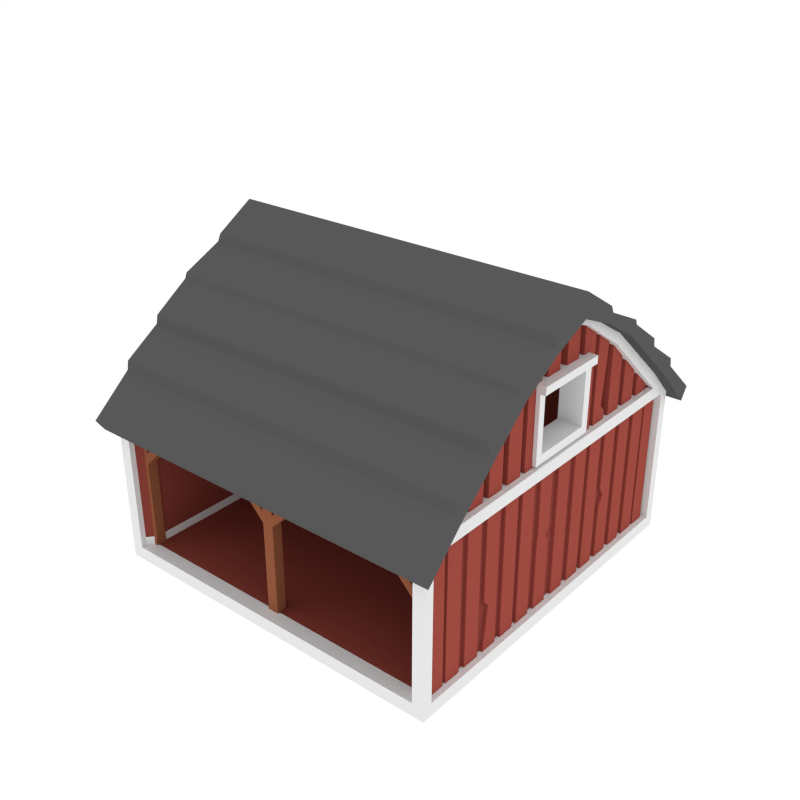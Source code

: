 # Source: OpenBarn.blend  (saved by Blender 2.79.0; exported with 4.5.12 LTS)
import bpy
from mathutils import Matrix  # noqa: F401  (used for matrix-valued properties, if any)

bpy.ops.wm.read_factory_settings(use_empty=True)
scene = bpy.context.scene
scene.name = 'Scene'

# ---- collections
col_collection_1 = bpy.data.collections.new('Collection 1'); scene.collection.children.link(col_collection_1)

# ---- materials (node trees are filled in below, after node groups)
mat_darkred = bpy.data.materials.new('DarkRed')
mat_darkred.alpha_threshold = 0.0
mat_darkred.diffuse_color = (0.2529, 0.05315, 0.04008, 1.0)
mat_darkred.roughness = 0.5
mat_white = bpy.data.materials.new('White')
mat_white.alpha_threshold = 0.0
mat_white.roughness = 0.5
mat_lightred = bpy.data.materials.new('LightRed')
mat_lightred.alpha_threshold = 0.0
mat_lightred.diffuse_color = (0.3424, 0.07005, 0.05246, 1.0)
mat_lightred.roughness = 0.5
mat_brown = bpy.data.materials.new('Brown')
mat_brown.alpha_threshold = 0.0
mat_brown.diffuse_color = (0.281, 0.09589, 0.04671, 1.0)
mat_brown.roughness = 0.5
mat_roofblack = bpy.data.materials.new('RoofBlack')
mat_roofblack.alpha_threshold = 0.0
mat_roofblack.diffuse_color = (0.0985, 0.0985, 0.0985, 1.0)
mat_roofblack.roughness = 0.5

# ---- material node trees

# ---- world
world_world = bpy.data.worlds.new('World'); scene.world = world_world
world_world.color = (1.0, 1.0, 1.0)
world_world.use_sun_shadow = False
world_world.sun_shadow_jitter_overblur = 0.0
world_world.cycles.sampling_method = 'NONE'
world_world.cycles.sample_map_resolution = 256

# ---- meshes
me_cube_045 = bpy.data.meshes.new('Cube.045')
me_cube_045.from_pydata([(2.73, -2.798, 2.455), (2.73, -0.465, 4.288), (2.73, -1.409, 3.632), (2.603, -2.645, 2.322), (2.73, -2.498, 2.455), (2.498, -2.371, 2.509), (2.73, -2.645, 0.2038), (2.73, -2.798, 0.0009532), (2.73, -2.645, 2.322), (2.73, -2.371, 2.509), (2.73, -0.3607, 4.153), (2.73, -1.177, 3.605), (2.498, -0.3607, 4.153), (2.498, -1.177, 3.605), (2.603, -2.645, 0.2038), (2.549, -2.798, 2.322), (2.549, -2.798, 0.2038), (2.549, -2.712, 2.319), (2.549, -2.712, 0.2038), (2.438, -2.586, 0.2038), (2.438, -2.586, 2.319), (2.438, -1.299, 3.347), (2.438, -2.326, 2.725), (2.438, -0.4747, 2.659), (2.498, -0.4747, 2.659), (2.438, -0.4747, 3.559), (2.498, -0.4747, 3.559), (2.73, 2.798, 2.455), (2.73, 0.465, 4.288), (2.73, 1.409, 3.632), (2.603, 2.645, 2.322), (2.73, 2.498, 2.455), (2.498, 2.371, 2.509), (2.73, 2.645, 0.2038), (2.73, 2.798, 0.0009532), (2.73, 2.645, 2.322), (2.73, 2.371, 2.509), (2.73, 0.3607, 4.153), (2.73, 1.177, 3.605), (2.498, 0.3607, 4.153), (2.498, 1.177, 3.605), (2.603, 2.645, 0.2038), (2.549, 2.798, 2.322), (2.549, 2.798, 0.2038), (2.549, 2.712, 2.322), (2.549, 2.712, 0.2038), (2.603, -1.138e-07, 1.823), (2.603, -1.138e-07, 0.2038), (2.438, -1.066e-07, 0.2038), (2.438, -1.066e-07, 1.823), (2.438, 2.586, 0.2038), (2.438, 2.586, 1.932), (2.438, 1.299, 3.347), (2.438, 2.326, 2.725), (2.438, 0.4747, 2.659), (2.498, 0.4747, 2.659), (2.438, 0.4747, 3.559), (2.498, 0.4747, 3.559), (2.73, -1.193e-07, 2.455), (2.73, -1.193e-07, 4.448), (2.498, -1.092e-07, 2.509), (2.73, -1.193e-07, 0.2038), (2.73, -1.193e-07, 0.0009532), (2.73, -1.193e-07, 2.509), (2.73, -1.193e-07, 4.259), (2.498, -1.092e-07, 4.259), (2.73, -1.193e-07, 2.322), (2.498, -1.092e-07, 3.99), (2.498, -1.092e-07, 3.605), (2.603, -1.138e-07, 2.322), (2.438, -1.066e-07, 3.876), (2.438, -1.066e-07, 3.559), (2.498, -1.092e-07, 3.559), (2.438, -1.066e-07, 2.659), (2.498, -1.092e-07, 2.659), (-2.73, -2.798, 2.455), (-2.73, -0.465, 4.288), (-2.73, -1.409, 3.632), (-2.603, -2.645, 2.322), (-2.73, -2.498, 2.455), (-2.498, -2.371, 2.509), (-2.73, -2.645, 0.2038), (-2.73, -2.798, 0.0009532), (-2.73, -2.645, 2.322), (-2.73, -2.371, 2.509), (-2.73, -0.3607, 4.153), (-2.73, -1.177, 3.605), (-2.498, -0.3607, 4.153), (-2.498, -1.177, 3.605), (-2.603, -2.645, 0.2038), (-2.549, -2.798, 2.322), (-2.549, -2.798, 0.2038), (-2.549, -2.712, 2.319), (-2.549, -2.712, 0.2038), (-2.438, -2.586, 0.2038), (-2.438, -2.586, 2.319), (-2.438, -1.299, 3.347), (-2.438, -2.326, 2.725), (-2.109e-08, -0.4825, 4.296), (-6.246e-08, -1.429, 3.632), (-1.223e-07, -2.798, 2.455), (-1.223e-07, -2.798, 0.0009532), (-1.223e-07, -2.798, 2.322), (-1.186e-07, -2.712, 2.319), (-1.13e-07, -2.586, 2.319), (-1.13e-07, -2.586, 0.2038), (-1.017e-07, -2.326, 2.725), (-5.678e-08, -1.299, 3.347), (-2.438, -0.4747, 2.659), (-2.498, -0.4747, 2.659), (-2.438, -0.4747, 3.559), (-2.498, -0.4747, 3.559), (-2.73, 2.798, 2.455), (-2.73, 0.465, 4.288), (-2.73, 1.409, 3.632), (-2.603, 2.645, 2.322), (-2.73, 2.498, 2.455), (-2.498, 2.371, 2.509), (-2.73, 2.645, 0.2038), (-2.73, 2.798, 0.0009532), (-2.73, 2.645, 2.322), (-2.73, 2.371, 2.509), (-2.73, 0.3607, 4.153), (-2.73, 1.177, 3.605), (-2.498, 0.3607, 4.153), (-2.498, 1.177, 3.605), (-2.603, 2.645, 0.2038), (-2.549, 2.798, 2.322), (-2.549, 2.798, 0.2038), (-2.549, 2.712, 2.322), (-2.549, 2.712, 0.2038), (-2.603, 1.138e-07, 1.823), (-2.603, 1.138e-07, 0.2038), (-2.438, 1.066e-07, 0.2038), (-2.438, 1.066e-07, 1.823), (-2.438, 2.586, 0.2038), (-2.438, 2.586, 1.932), (-2.438, 1.299, 3.347), (-2.438, 2.326, 2.725), (2.109e-08, 0.4825, 4.296), (6.246e-08, 1.429, 3.632), (1.223e-07, 2.798, 2.455), (1.223e-07, 2.798, 0.0009532), (1.223e-07, 2.798, 2.322), (1.223e-07, 2.798, 0.2038), (1.186e-07, 2.712, 2.322), (1.186e-07, 2.712, 0.2038), (1.13e-07, 2.586, 1.932), (0.0, 0.0, 0.2038), (1.13e-07, 2.586, 0.2038), (1.017e-07, 2.326, 2.725), (5.678e-08, 1.299, 3.347), (-2.438, 0.4747, 2.659), (-2.498, 0.4747, 2.659), (-2.438, 0.4747, 3.559), (-2.498, 0.4747, 3.559), (-2.73, 1.193e-07, 2.455), (-2.73, 1.193e-07, 4.448), (-2.498, 1.092e-07, 2.509), (-2.73, 1.193e-07, 0.2038), (-2.73, 1.193e-07, 0.0009532), (-2.73, 1.193e-07, 2.509), (-2.73, 1.193e-07, 4.259), (-2.498, 1.092e-07, 4.259), (-2.73, 1.193e-07, 2.322), (-2.498, 1.092e-07, 3.99), (-2.498, 1.092e-07, 3.605), (-2.603, 1.138e-07, 2.322), (-2.438, 1.066e-07, 3.876), (0.0, 0.0, 4.448), (0.0, 0.0, 0.0009532), (0.0, 0.0, 3.876), (-2.438, 1.066e-07, 3.559), (-2.498, 1.092e-07, 3.559), (-2.438, 1.066e-07, 2.659), (-2.498, 1.092e-07, 2.659), (-2.549, -2.798, 0.0009532), (2.549, -2.798, 0.0009532), (0.001095, -2.798, 0.2038), (2.73, -2.645, 0.3382), (2.603, -2.645, 0.3382), (2.73, -2.798, 0.3382), (2.549, -2.798, 0.3382), (2.549, -2.712, 0.3382), (2.603, -1.138e-07, 0.3382), (2.438, -1.066e-07, 0.3382), (2.438, -2.586, 0.3382), (2.73, 2.645, 0.3382), (2.603, 2.645, 0.3382), (2.73, 2.798, 0.3382), (2.549, 2.798, 0.3382), (2.549, 2.712, 0.3382), (2.438, 2.586, 0.3382), (1.13e-07, 2.586, 0.3382), (-2.73, -2.645, 0.3382), (-2.603, -2.645, 0.3382), (-2.73, -2.798, 0.3382), (-2.549, -2.798, 0.3382), (-2.549, -2.712, 0.3382), (-2.603, 1.138e-07, 0.3382), (-2.438, 1.066e-07, 0.3382), (-2.438, -2.586, 0.3382), (-2.73, 2.645, 0.3382), (-2.603, 2.645, 0.3382), (-2.73, 2.798, 0.3382), (-2.549, 2.798, 0.3382), (-2.549, 2.712, 0.3382), (-2.438, 2.586, 0.3382), (-0.08419, -2.463, 0.1338), (-0.08419, -2.463, 1.581), (-0.08419, -2.62, 0.1338), (-0.08419, -2.62, 1.581), (-0.08419, -2.62, 1.756), (-0.08419, -2.463, 1.756), (-0.08419, -2.62, 2.37), (-0.08419, -2.463, 2.37), (-0.8241, -2.62, 2.347), (-0.8241, -2.463, 2.347), (-0.6771, -2.463, 2.347), (-0.6771, -2.62, 2.347), (-2.41, -2.463, 0.1338), (-2.41, -2.463, 1.581), (-2.41, -2.62, 0.1338), (-2.41, -2.62, 1.581), (-2.499, -2.463, 0.1338), (-2.499, -2.463, 1.581), (-2.499, -2.62, 0.1338), (-2.499, -2.62, 1.581), (-2.499, -2.62, 1.756), (-2.41, -2.62, 1.756), (-2.41, -2.463, 1.756), (-2.499, -2.463, 1.756), (-2.499, -2.62, 2.37), (-2.41, -2.62, 2.37), (-2.41, -2.463, 2.37), (-2.499, -2.463, 2.37), (-1.671, -2.62, 2.347), (-1.671, -2.463, 2.347), (-1.818, -2.463, 2.347), (-1.818, -2.62, 2.347), (0.08419, -2.463, 0.1338), (0.08419, -2.463, 1.581), (0.08419, -2.62, 0.1338), (0.08419, -2.62, 1.581), (-1.076e-07, -2.463, 0.1338), (-1.076e-07, -2.463, 1.581), (-1.145e-07, -2.62, 0.1338), (-1.145e-07, -2.62, 1.581), (-1.145e-07, -2.62, 1.756), (0.08419, -2.62, 1.756), (0.08419, -2.463, 1.756), (-1.076e-07, -2.463, 1.756), (-1.145e-07, -2.62, 2.37), (0.08419, -2.62, 2.37), (0.08419, -2.463, 2.37), (-1.076e-07, -2.463, 2.37), (0.8241, -2.62, 2.347), (0.8241, -2.463, 2.347), (0.6771, -2.463, 2.347), (0.6771, -2.62, 2.347), (2.41, -2.463, 0.1338), (2.41, -2.463, 1.581), (2.41, -2.62, 0.1338), (2.41, -2.62, 1.581), (2.499, -2.463, 0.1338), (2.499, -2.463, 1.581), (2.499, -2.62, 0.1338), (2.499, -2.62, 1.581), (2.499, -2.62, 1.756), (2.41, -2.62, 1.756), (2.41, -2.463, 1.756), (2.499, -2.463, 1.756), (2.499, -2.62, 2.37), (2.41, -2.62, 2.37), (2.41, -2.463, 2.37), (2.499, -2.463, 2.37), (1.671, -2.62, 2.347), (1.671, -2.463, 2.347), (1.818, -2.463, 2.347), (1.818, -2.62, 2.347), (-2.521, -0.07818, 0.1721), (-2.521, -0.07818, 2.574), (-2.521, -0.3501, 0.1721), (-2.521, -0.3501, 2.574), (-2.648, -0.07818, 0.1721), (-2.648, -0.07818, 2.574), (-2.648, -0.3501, 0.1721), (-2.648, -0.3501, 2.574), (-2.521, -0.4795, 0.1724), (-2.521, -0.4795, 4.219), (-2.521, -0.7514, 0.1724), (-2.521, -0.7514, 4.032), (-2.648, -0.4795, 0.1724), (-2.648, -0.4795, 4.219), (-2.648, -0.7514, 0.1724), (-2.648, -0.7514, 4.032), (-2.521, -0.8461, 0.1724), (-2.521, -1.118, 0.1724), (-2.648, -0.8461, 0.1724), (-2.648, -1.118, 0.1724), (-2.521, -1.23, 0.1724), (-2.521, -1.502, 0.1724), (-2.648, -1.23, 0.1724), (-2.648, -1.502, 0.1724), (-2.521, -1.614, 0.1724), (-2.521, -1.614, 3.31), (-2.521, -1.886, 0.1724), (-2.521, -1.886, 3.01), (-2.648, -1.614, 0.1724), (-2.648, -1.614, 3.31), (-2.648, -1.886, 0.1724), (-2.648, -1.886, 3.01), (-2.521, -1.998, 0.1724), (-2.521, -1.998, 3.01), (-2.521, -2.27, 0.1724), (-2.521, -2.27, 2.745), (-2.648, -1.998, 0.1724), (-2.648, -1.998, 3.01), (-2.648, -2.27, 0.1724), (-2.648, -2.27, 2.745), (-2.521, -0.8461, 4.009), (-2.521, -1.118, 3.805), (-2.648, -1.118, 3.805), (-2.648, -0.8461, 4.009), (-2.521, -1.23, 3.714), (-2.521, -1.502, 3.44), (-2.648, -1.502, 3.44), (-2.648, -1.23, 3.714), (-2.648, -2.588, 2.645), (-2.648, -2.588, 0.1724), (-2.648, -2.328, 2.645), (-2.648, -2.328, 0.1724), (-2.521, -2.588, 2.645), (-2.521, -2.588, 0.1724), (-2.521, -2.328, 2.645), (-2.521, -2.328, 0.1724), (-2.521, -0.07818, 3.62), (-2.521, -0.07818, 4.374), (-2.521, -0.3501, 3.62), (-2.521, -0.3501, 4.281), (-2.648, -0.07818, 3.62), (-2.648, -0.07818, 4.374), (-2.648, -0.3501, 3.62), (-2.648, -0.3501, 4.281), (-2.706, -0.5907, 2.543), (-2.706, -0.5907, 3.675), (-2.701, -0.4681, 3.546), (-2.701, -0.4681, 2.672), (-2.329, -0.5907, 2.543), (-2.329, -0.5907, 3.675), (-2.334, -0.4681, 3.546), (-2.334, -0.4681, 2.672), (-2.706, -0.5907, 3.556), (-2.784, -0.5907, 3.675), (-2.329, -0.5907, 3.556), (-2.784, -0.4747, 3.559), (-2.784, -0.5907, 3.556), (-2.521, 0.07818, 0.1721), (-2.521, 0.07818, 2.574), (-2.521, 0.3501, 0.1721), (-2.521, 0.3501, 2.574), (-2.648, 0.07818, 0.1721), (-2.648, 0.07818, 2.574), (-2.648, 0.3501, 0.1721), (-2.648, 0.3501, 2.574), (-2.521, 0.4795, 0.1721), (-2.521, 0.4795, 4.219), (-2.521, 0.7514, 0.1721), (-2.521, 0.7514, 4.032), (-2.648, 0.4795, 0.1721), (-2.648, 0.4795, 4.219), (-2.648, 0.7514, 0.1721), (-2.648, 0.7514, 4.032), (-2.521, 0.8461, 0.1721), (-2.521, 1.118, 0.1721), (-2.648, 0.8461, 0.1721), (-2.648, 1.118, 0.1721), (-2.521, 1.23, 0.1724), (-2.521, 1.502, 0.1724), (-2.648, 1.23, 0.1724), (-2.648, 1.502, 0.1724), (-2.521, 1.614, 0.1724), (-2.521, 1.614, 3.31), (-2.521, 1.886, 0.1724), (-2.521, 1.886, 3.01), (-2.648, 1.614, 0.1724), (-2.648, 1.614, 3.31), (-2.648, 1.886, 0.1724), (-2.648, 1.886, 3.01), (-2.521, 1.998, 0.1724), (-2.521, 1.998, 3.01), (-2.521, 2.27, 0.1724), (-2.521, 2.27, 2.745), (-2.648, 1.998, 0.1724), (-2.648, 1.998, 3.01), (-2.648, 2.27, 0.1724), (-2.648, 2.27, 2.745), (-2.521, 0.8461, 4.009), (-2.521, 1.118, 3.805), (-2.648, 1.118, 3.805), (-2.648, 0.8461, 4.009), (-2.521, 1.23, 3.714), (-2.521, 1.502, 3.44), (-2.648, 1.502, 3.44), (-2.648, 1.23, 3.714), (-2.648, 2.588, 2.645), (-2.648, 2.588, 0.1724), (-2.648, 2.328, 2.645), (-2.648, 2.328, 0.1724), (-2.521, 2.588, 2.645), (-2.521, 2.588, 0.1724), (-2.521, 2.328, 2.645), (-2.521, 2.328, 0.1724), (-2.521, 0.07818, 3.62), (-2.521, 0.07818, 4.374), (-2.521, 0.3501, 3.62), (-2.521, 0.3501, 4.281), (-2.648, 0.07818, 3.62), (-2.648, 0.07818, 4.374), (-2.648, 0.3501, 3.62), (-2.648, 0.3501, 4.281), (-2.706, 0.5907, 2.543), (-2.706, 0.5907, 3.675), (-2.701, 0.4681, 3.546), (-2.701, 0.4681, 2.672), (-2.329, 0.5907, 2.543), (-2.329, 0.5907, 3.675), (-2.334, 0.4681, 3.546), (-2.334, 0.4681, 2.672), (-2.706, 1.092e-07, 3.675), (-2.701, 1.075e-07, 3.546), (-2.329, 9.268e-08, 3.675), (-2.334, 9.144e-08, 3.546), (-2.706, 9.628e-08, 2.543), (-2.701, 9.752e-08, 2.672), (-2.329, 7.98e-08, 2.543), (-2.334, 8.15e-08, 2.672), (-2.706, 0.5907, 3.556), (-2.784, 0.5907, 3.675), (-2.329, 0.5907, 3.556), (-2.784, 0.4747, 3.559), (-2.784, 1.126e-07, 3.675), (-2.784, 1.113e-07, 3.559), (-2.784, 0.5907, 3.556), (2.521, -0.07818, 0.1724), (2.521, -0.07818, 2.574), (2.521, -0.3501, 0.1724), (2.521, -0.3501, 2.574), (2.648, -0.07818, 0.1724), (2.648, -0.07818, 2.574), (2.648, -0.3501, 0.1724), (2.648, -0.3501, 2.574), (2.521, -0.4795, 0.1724), (2.521, -0.4795, 4.219), (2.521, -0.7514, 0.1724), (2.521, -0.7514, 4.032), (2.648, -0.4795, 0.1724), (2.648, -0.4795, 4.219), (2.648, -0.7514, 0.1724), (2.648, -0.7514, 4.032), (2.521, -0.8461, 0.1724), (2.521, -1.118, 0.1724), (2.648, -0.8461, 0.1724), (2.648, -1.118, 0.1724), (2.521, -1.23, 0.1724), (2.521, -1.502, 0.1724), (2.648, -1.23, 0.1724), (2.648, -1.502, 0.1724), (2.521, -1.614, 0.1724), (2.521, -1.614, 3.31), (2.521, -1.886, 0.1724), (2.521, -1.886, 3.01), (2.648, -1.614, 0.1724), (2.648, -1.614, 3.31), (2.648, -1.886, 0.1724), (2.648, -1.886, 3.01), (2.521, -1.998, 0.1724), (2.521, -1.998, 3.01), (2.521, -2.27, 0.1724), (2.521, -2.27, 2.745), (2.648, -1.998, 0.1724), (2.648, -1.998, 3.01), (2.648, -2.27, 0.1724), (2.648, -2.27, 2.745), (2.521, -0.8461, 4.009), (2.521, -1.118, 3.805), (2.648, -1.118, 3.805), (2.648, -0.8461, 4.009), (2.521, -1.23, 3.714), (2.521, -1.502, 3.44), (2.648, -1.502, 3.44), (2.648, -1.23, 3.714), (2.648, -2.588, 2.645), (2.648, -2.588, 0.1724), (2.648, -2.328, 2.645), (2.648, -2.328, 0.1724), (2.521, -2.588, 2.645), (2.521, -2.588, 0.1724), (2.521, -2.328, 2.645), (2.521, -2.328, 0.1724), (2.521, -0.07818, 3.62), (2.521, -0.07818, 4.374), (2.521, -0.3501, 3.62), (2.521, -0.3501, 4.281), (2.648, -0.07818, 3.62), (2.648, -0.07818, 4.374), (2.648, -0.3501, 3.62), (2.648, -0.3501, 4.281), (2.706, -0.5907, 2.543), (2.706, -0.5907, 3.675), (2.701, -0.4681, 3.546), (2.701, -0.4681, 2.672), (2.329, -0.5907, 2.543), (2.329, -0.5907, 3.675), (2.334, -0.4681, 3.546), (2.334, -0.4681, 2.672), (2.706, -0.5907, 3.556), (2.784, -0.5907, 3.675), (2.329, -0.5907, 3.556), (2.784, -0.4747, 3.559), (2.784, -0.5907, 3.556), (2.521, 0.07818, 0.1724), (2.521, 0.07818, 2.574), (2.521, 0.3501, 0.1724), (2.521, 0.3501, 2.574), (2.648, 0.07818, 0.1724), (2.648, 0.07818, 2.574), (2.648, 0.3501, 0.1724), (2.648, 0.3501, 2.574), (2.521, 0.4795, 0.1724), (2.521, 0.4795, 4.219), (2.521, 0.7514, 0.1724), (2.521, 0.7514, 4.032), (2.648, 0.4795, 0.1724), (2.648, 0.4795, 4.219), (2.648, 0.7514, 0.1724), (2.648, 0.7514, 4.032), (2.521, 0.8461, 0.1724), (2.521, 1.118, 0.1724), (2.648, 0.8461, 0.1724), (2.648, 1.118, 0.1724), (2.521, 1.23, 0.1724), (2.521, 1.502, 0.1724), (2.648, 1.23, 0.1724), (2.648, 1.502, 0.1724), (2.521, 1.614, 0.1724), (2.521, 1.614, 3.31), (2.521, 1.886, 0.1724), (2.521, 1.886, 3.01), (2.648, 1.614, 0.1724), (2.648, 1.614, 3.31), (2.648, 1.886, 0.1724), (2.648, 1.886, 3.01), (2.521, 1.998, 0.1724), (2.521, 1.998, 3.01), (2.521, 2.27, 0.1724), (2.521, 2.27, 2.745), (2.648, 1.998, 0.1724), (2.648, 1.998, 3.01), (2.648, 2.27, 0.1724), (2.648, 2.27, 2.745), (2.521, 0.8461, 4.009), (2.521, 1.118, 3.805), (2.648, 1.118, 3.805), (2.648, 0.8461, 4.009), (2.521, 1.23, 3.714), (2.521, 1.502, 3.44), (2.648, 1.502, 3.44), (2.648, 1.23, 3.714), (2.648, 2.588, 2.645), (2.648, 2.588, 0.1724), (2.648, 2.328, 2.645), (2.648, 2.328, 0.1724), (2.521, 2.588, 2.645), (2.521, 2.588, 0.1724), (2.521, 2.328, 2.645), (2.521, 2.328, 0.1724), (2.521, 0.07818, 3.62), (2.521, 0.07818, 4.374), (2.521, 0.3501, 3.62), (2.521, 0.3501, 4.281), (2.648, 0.07818, 3.62), (2.648, 0.07818, 4.374), (2.648, 0.3501, 3.62), (2.648, 0.3501, 4.281), (2.706, 0.5907, 2.543), (2.706, 0.5907, 3.675), (2.701, 0.4681, 3.546), (2.701, 0.4681, 2.672), (2.329, 0.5907, 2.543), (2.329, 0.5907, 3.675), (2.334, 0.4681, 3.546), (2.334, 0.4681, 2.672), (2.706, -1.274e-07, 3.675), (2.701, -1.287e-07, 3.546), (2.329, -1.109e-07, 3.675), (2.334, -1.126e-07, 3.546), (2.706, -1.403e-07, 2.543), (2.701, -1.386e-07, 2.672), (2.329, -1.238e-07, 2.543), (2.334, -1.226e-07, 2.672), (2.706, 0.5907, 3.556), (2.784, 0.5907, 3.675), (2.329, 0.5907, 3.556), (2.784, 0.4747, 3.559), (2.784, -1.308e-07, 3.675), (2.784, -1.322e-07, 3.559), (2.784, 0.5907, 3.556), (-2.839, 1.184, 3.779), (-2.839, 1.314, 3.888), (2.904, 1.184, 3.779), (2.904, 1.314, 3.888), (2.904, 3.091, 2.327), (2.904, 2.961, 2.138), (-2.839, 2.961, 2.138), (-2.839, 3.091, 2.327), (2.904, 0.6571, 4.265), (-2.839, 0.5921, 4.132), (2.904, 0.5921, 4.132), (-2.839, 0.6571, 4.265), (-2.839, 1.89, 3.38), (-2.839, 2.467, 2.873), (2.904, 2.467, 2.873), (2.904, 1.89, 3.38), (2.904, 2.337, 2.764), (2.904, 1.761, 3.271), (-2.839, 1.761, 3.271), (-2.839, 2.337, 2.764), (2.904, 0.5472, 4.15), (-2.839, 0.6072, 4.369), (2.904, 0.6072, 4.369), (-2.839, 0.5472, 4.15), (2.904, 1.283, 3.968), (-2.839, 1.132, 3.8), (2.904, 1.132, 3.8), (-2.839, 1.283, 3.968), (2.904, 1.865, 3.507), (2.904, 1.704, 3.321), (-2.839, 1.865, 3.507), (-2.839, 1.704, 3.321), (-2.839, 2.443, 3.007), (2.904, 2.443, 3.007), (2.904, 2.274, 2.82), (-2.839, 2.274, 2.82), (-2.839, -1.184, 3.779), (-2.839, -1.314, 3.888), (2.904, -1.184, 3.779), (2.904, -1.314, 3.888), (2.904, -1.28e-07, 4.388), (2.904, -1.239e-07, 4.744), (-2.839, 1.231e-07, 4.388), (-2.839, 1.271e-07, 4.744), (2.904, -3.091, 2.327), (2.904, -2.961, 2.138), (-2.839, -2.961, 2.138), (-2.839, -3.091, 2.327), (2.904, -0.6571, 4.265), (-2.839, -0.5921, 4.132), (2.904, -0.5921, 4.132), (-2.839, -0.6571, 4.265), (-2.839, -1.89, 3.38), (-2.839, -2.467, 2.873), (2.904, -2.467, 2.873), (2.904, -1.89, 3.38), (2.904, -2.337, 2.764), (2.904, -1.761, 3.271), (-2.839, -1.761, 3.271), (-2.839, -2.337, 2.764), (2.904, -0.5472, 4.15), (-2.839, -0.6072, 4.369), (2.904, -0.6072, 4.369), (-2.839, -0.5472, 4.15), (2.904, -1.283, 3.968), (-2.839, -1.132, 3.8), (2.904, -1.132, 3.8), (-2.839, -1.283, 3.968), (2.904, -1.865, 3.507), (2.904, -1.704, 3.321), (-2.839, -1.865, 3.507), (-2.839, -1.704, 3.321), (-2.839, -2.443, 3.007), (2.904, -2.443, 3.007), (2.904, -2.274, 2.82), (-2.839, -2.274, 2.82), (-2.433, 2.766, 0.1808), (-2.433, 2.766, 2.342), (-2.161, 2.766, 0.1808), (-2.161, 2.766, 2.342), (-2.433, 2.639, 0.1808), (-2.433, 2.639, 2.342), (-2.161, 2.639, 0.1808), (-2.161, 2.639, 2.342), (-2.049, 2.766, 0.1808), (-2.049, 2.766, 2.342), (-1.777, 2.766, 0.1808), (-1.777, 2.766, 2.342), (-2.049, 2.639, 0.1808), (-2.049, 2.639, 2.342), (-1.777, 2.639, 0.1808), (-1.777, 2.639, 2.342), (-1.665, 2.766, 0.1808), (-1.665, 2.766, 2.342), (-1.393, 2.766, 0.1808), (-1.393, 2.766, 2.342), (-1.665, 2.639, 0.1808), (-1.665, 2.639, 2.342), (-1.393, 2.639, 0.1808), (-1.393, 2.639, 2.342), (-1.281, 2.766, 0.1808), (-1.009, 2.766, 0.1808), (-1.281, 2.639, 0.1808), (-1.009, 2.639, 0.1808), (-0.8969, 2.766, 0.1808), (-0.8969, 2.766, 2.342), (-0.625, 2.766, 0.1808), (-0.625, 2.766, 2.342), (-0.8969, 2.639, 0.1808), (-0.8969, 2.639, 2.342), (-0.625, 2.639, 0.1808), (-0.625, 2.639, 2.342), (-0.5129, 2.766, 0.1808), (-0.5129, 2.766, 2.342), (-0.241, 2.766, 0.1808), (-0.241, 2.766, 2.342), (-0.5129, 2.639, 0.1808), (-0.5129, 2.639, 2.342), (-0.241, 2.639, 0.1808), (-0.241, 2.639, 2.342), (-0.129, 2.766, 0.1808), (-0.129, 2.766, 2.342), (0.1429, 2.766, 0.1808), (0.1429, 2.766, 2.342), (-0.129, 2.639, 0.1808), (-0.129, 2.639, 2.342), (0.1429, 2.639, 0.1808), (0.1429, 2.639, 2.342), (0.2549, 2.766, 0.1808), (0.2549, 2.766, 2.342), (0.5269, 2.766, 0.1808), (0.5269, 2.766, 2.342), (0.2549, 2.639, 0.1808), (0.2549, 2.639, 2.342), (0.5269, 2.639, 0.1808), (0.5269, 2.639, 2.342), (0.6389, 2.766, 0.1808), (0.6389, 2.766, 2.342), (0.9108, 2.766, 0.1808), (0.9108, 2.766, 2.342), (0.6389, 2.639, 0.1808), (0.6389, 2.639, 2.342), (0.9108, 2.639, 0.1808), (0.9108, 2.639, 2.342), (1.023, 2.766, 0.1808), (1.295, 2.766, 0.1808), (1.023, 2.639, 0.1808), (1.295, 2.639, 0.1808), (1.407, 2.766, 0.1808), (1.679, 2.766, 0.1808), (1.407, 2.639, 0.1808), (1.679, 2.639, 0.1808), (1.791, 2.766, 0.1808), (1.791, 2.766, 2.342), (2.063, 2.766, 0.1808), (2.063, 2.766, 2.342), (1.791, 2.639, 0.1808), (1.791, 2.639, 2.342), (2.063, 2.639, 0.1808), (2.063, 2.639, 2.342), (2.175, 2.766, 0.1808), (2.175, 2.766, 2.342), (2.447, 2.766, 0.1808), (2.447, 2.766, 2.342), (2.175, 2.639, 0.1808), (2.175, 2.639, 2.342), (2.447, 2.639, 0.1808), (2.447, 2.639, 2.342), (-1.281, 2.766, 2.342), (-1.009, 2.766, 2.342), (-1.009, 2.639, 2.342), (-1.281, 2.639, 2.342), (1.023, 2.766, 2.342), (1.295, 2.766, 2.342), (1.295, 2.639, 2.342), (1.023, 2.639, 2.342), (1.407, 2.766, 2.342), (1.679, 2.766, 2.342), (1.679, 2.639, 2.342), (1.407, 2.639, 2.342), (2.521, -1.413, 0.8992), (2.648, -1.413, 0.8992), (2.648, -1.23, 0.9601), (2.521, -1.23, 0.9601), (2.521, -1.23, 1.051), (2.521, -1.502, 0.9834), (2.648, -1.502, 0.9834), (2.648, -1.23, 1.051), (2.521, -0.07818, 1.211), (2.521, -0.3501, 1.211), (2.648, -0.3501, 1.211), (2.648, -0.07818, 1.211), (2.521, -0.1564, 1.277), (2.521, -0.3501, 1.277), (2.648, -0.3501, 1.277), (2.648, -0.1564, 1.277), (2.521, -0.07818, 1.405), (2.521, -0.3322, 1.405), (2.648, -0.3322, 1.405), (2.648, -0.07818, 1.405), (2.521, 1.502, 0.9983), (2.648, 1.502, 0.9983), (2.648, 1.23, 1.067), (2.521, 1.23, 1.067), (2.521, 1.23, 1.36), (2.521, 1.502, 1.268), (2.648, 1.502, 1.268), (2.648, 1.23, 1.36), (2.521, 1.502, 1.133), (2.648, 1.502, 1.133), (2.648, 1.315, 1.214), (2.521, 1.315, 1.214), (2.521, 1.118, 2.639), (2.648, 1.118, 2.639), (2.648, 0.8461, 2.778), (2.521, 0.8461, 2.778), (2.521, 0.8461, 2.884), (2.521, 1.029, 2.74), (2.648, 1.029, 2.74), (2.648, 0.8461, 2.884), (1.295, 2.766, 1.027), (1.295, 2.639, 1.027), (1.023, 2.639, 1.027), (1.023, 2.766, 1.027), (1.123, 2.766, 1.431), (1.295, 2.766, 1.431), (1.295, 2.639, 1.431), (1.123, 2.639, 1.431), (-0.8969, 2.766, 1.161), (-0.625, 2.766, 1.161), (-0.625, 2.639, 1.161), (-0.8969, 2.639, 1.161), (-0.8969, 2.766, 1.356), (-0.625, 2.766, 1.356), (-0.625, 2.639, 1.356), (-0.8969, 2.639, 1.356), (-0.625, 2.766, 1.259), (-0.625, 2.639, 1.259), (-0.8236, 2.639, 1.259), (-0.8236, 2.766, 1.259), (-2.433, 2.766, 0.7816), (-2.248, 2.766, 0.9288), (-2.248, 2.639, 0.9288), (-2.433, 2.639, 0.7816), (-2.433, 2.766, 1.147), (-2.161, 2.766, 1.147), (-2.161, 2.639, 1.147), (-2.433, 2.639, 1.147), (-2.521, 1.118, 2.647), (-2.648, 1.118, 2.647), (-2.648, 0.8461, 2.786), (-2.521, 0.8461, 2.786), (-2.521, 0.8461, 2.901), (-2.521, 1.047, 2.817), (-2.648, 1.047, 2.817), (-2.648, 0.8461, 2.901), (-2.521, 1.614, 1.23), (-2.521, 1.886, 1.129), (-2.648, 1.886, 1.129), (-2.648, 1.614, 1.23), (-2.521, 1.614, 1.43), (-2.521, 1.766, 1.31), (-2.648, 1.766, 1.31), (-2.648, 1.614, 1.43), (-2.521, 1.614, 1.53), (-2.521, 1.886, 1.4), (-2.648, 1.886, 1.4), (-2.648, 1.614, 1.53), (-2.521, -1.502, 1.259), (-2.648, -1.502, 1.259), (-2.648, -1.23, 1.35), (-2.521, -1.23, 1.35), (-2.521, -1.416, 1.125), (-2.648, -1.416, 1.125), (-2.648, -1.23, 1.205), (-2.521, -1.23, 1.205), (-2.521, -1.998, 1.919), (-2.521, -2.27, 1.756), (-2.648, -2.27, 1.756), (-2.648, -1.998, 1.919), (-2.521, -1.998, 2.023), (-2.521, -2.204, 1.878), (-2.648, -2.204, 1.878), (-2.648, -1.998, 2.023), (-2.521, -1.998, 2.171), (-2.521, -2.27, 1.985), (-2.648, -2.27, 1.985), (-2.648, -1.998, 2.171), (-2.521, 0.07818, 0.6439), (-2.521, 0.3501, 0.6439), (-2.648, 0.3501, 0.6439), (-2.648, 0.07818, 0.6439), (-2.521, 0.1485, 0.7547), (-2.521, 0.3501, 0.7547), (-2.648, 0.3501, 0.7547), (-2.648, 0.1485, 0.7547), (-2.521, 0.07818, 1.757), (-2.521, 0.3501, 1.757), (-2.648, 0.3501, 1.757), (-2.648, 0.07818, 1.757)], [], [(99, 2, 1, 98), (98, 1, 59, 169), (9, 5, 13, 11), (100, 0, 2, 99), (8, 66, 58, 4), (3, 46, 69), (9, 0, 4), (2, 11, 10, 1), (170, 62, 7, 177, 101), (181, 182, 16, 7), (62, 61, 6, 7), (63, 60, 5, 9), (11, 13, 12, 10), (5, 24, 26, 13), (181, 179, 8, 0), (58, 63, 9, 4), (13, 68, 67, 12), (8, 3, 69, 66), (0, 8, 4), (67, 65, 12), (1, 10, 64, 59), (0, 9, 11, 2), (61, 47, 14, 6), (179, 180, 3, 8), (100, 102, 15, 0), (102, 103, 17, 15), (182, 183, 18, 16), (184, 46, 3, 180), (104, 106, 22, 20), (185, 186, 20, 49), (20, 22, 21, 49), (148, 105, 19, 48), (49, 21, 70, 71, 25, 23, 73), (7, 16, 177), (21, 107, 171, 70), (21, 22, 106, 107), (23, 24, 74, 73), (26, 72, 68, 13), (24, 5, 60, 74), (24, 23, 25, 26), (25, 71, 72, 26), (10, 12, 65, 64), (140, 139, 28, 29), (139, 169, 59, 28), (36, 38, 40, 32), (141, 140, 29, 27), (35, 31, 58, 66), (30, 69, 46), (36, 31, 27), (29, 28, 37, 38), (170, 142, 34, 62), (189, 34, 43, 190), (62, 34, 33, 61), (63, 36, 32, 60), (38, 37, 39, 40), (32, 40, 57, 55), (189, 27, 35, 187), (58, 31, 36, 63), (40, 39, 67, 68), (35, 66, 69, 30), (27, 31, 35), (67, 39, 65), (28, 59, 64, 37), (27, 29, 38, 36), (61, 33, 41, 47), (187, 35, 30, 188), (141, 27, 42, 143), (143, 42, 44, 145), (190, 43, 45, 191), (184, 188, 30, 46), (147, 51, 53, 150), (185, 49, 51, 192), (192, 51, 147, 193), (51, 49, 52, 53), (148, 48, 50, 149), (49, 73, 54, 56, 71, 70, 52), (34, 142, 144, 43), (43, 144, 146, 45), (44, 191, 45, 145), (45, 146, 145), (52, 70, 171, 151), (52, 151, 150, 53), (54, 73, 74, 55), (57, 40, 68, 72), (55, 74, 60, 32), (55, 57, 56, 54), (56, 57, 72, 71), (37, 64, 65, 39), (99, 98, 76, 77), (98, 169, 157, 76), (84, 86, 88, 80), (100, 99, 77, 75), (83, 79, 156, 164), (78, 167, 131), (84, 79, 75), (77, 76, 85, 86), (170, 101, 176, 82, 160), (196, 82, 91, 197), (160, 82, 81, 159), (161, 84, 80, 158), (86, 85, 87, 88), (80, 88, 111, 109), (196, 75, 83, 194), (156, 79, 84, 161), (88, 87, 165, 166), (83, 164, 167, 78), (75, 79, 83), (165, 87, 163), (76, 157, 162, 85), (75, 77, 86, 84), (159, 81, 89, 132), (194, 83, 78, 195), (100, 75, 90, 102), (102, 90, 92, 103), (197, 91, 93, 198), (199, 195, 78, 131), (104, 95, 97, 106), (200, 134, 95, 201), (95, 134, 96, 97), (148, 133, 94, 105), (134, 174, 108, 110, 172, 168, 96), (82, 176, 91), (96, 168, 171, 107), (96, 107, 106, 97), (108, 174, 175, 109), (111, 88, 166, 173), (109, 175, 158, 80), (109, 111, 110, 108), (110, 111, 173, 172), (85, 162, 163, 87), (140, 114, 113, 139), (139, 113, 157, 169), (121, 117, 125, 123), (141, 112, 114, 140), (120, 164, 156, 116), (115, 131, 167), (121, 112, 116), (114, 123, 122, 113), (170, 160, 119, 142), (204, 205, 128, 119), (160, 159, 118, 119), (161, 158, 117, 121), (123, 125, 124, 122), (117, 153, 155, 125), (204, 202, 120, 112), (156, 161, 121, 116), (125, 166, 165, 124), (120, 115, 167, 164), (112, 120, 116), (165, 163, 124), (113, 122, 162, 157), (112, 121, 123, 114), (159, 132, 126, 118), (202, 203, 115, 120), (141, 143, 127, 112), (143, 145, 129, 127), (205, 206, 130, 128), (199, 131, 115, 203), (147, 150, 138, 136), (200, 207, 136, 134), (207, 193, 147, 136), (136, 138, 137, 134), (148, 149, 135, 133), (134, 137, 168, 172, 154, 152, 174), (119, 128, 144, 142), (128, 130, 146, 144), (129, 145, 130, 206), (130, 145, 146), (137, 151, 171, 168), (137, 138, 150, 151), (152, 153, 175, 174), (155, 173, 166, 125), (153, 117, 158, 175), (153, 152, 154, 155), (154, 172, 173, 155), (122, 124, 163, 162), (101, 178, 91, 176), (19, 105, 178, 16), (178, 101, 177, 16), (178, 105, 94, 91), (91, 94, 93), (198, 201, 95, 92), (104, 103, 92, 95), (104, 20, 17, 103), (16, 18, 19), (183, 17, 20, 186), (18, 183, 186, 19), (93, 94, 201, 198), (135, 149, 193, 207), (133, 135, 207, 200), (132, 199, 203, 126), (127, 129, 206, 205), (118, 126, 203, 202), (119, 118, 202, 204), (112, 127, 205, 204), (133, 200, 201, 94), (132, 89, 195, 199), (90, 197, 198, 92), (81, 194, 195, 89), (82, 196, 194, 81), (75, 196, 197, 90), (50, 192, 193, 149), (48, 185, 192, 50), (47, 41, 188, 184), (42, 190, 191, 44), (33, 187, 188, 41), (34, 189, 187, 33), (27, 189, 190, 42), (48, 19, 186, 185), (47, 184, 180, 14), (15, 17, 183, 182), (6, 14, 180, 179), (7, 6, 179, 181), (0, 15, 182, 181), (246, 247, 211, 210), (210, 211, 209, 208), (244, 246, 210, 208), (245, 209, 213, 251), (208, 209, 245, 244), (213, 212, 214, 215), (211, 247, 248, 212), (213, 209, 217, 218), (252, 255, 215, 214), (251, 213, 215, 255), (212, 248, 252, 214), (217, 216, 219, 218), (212, 213, 218, 219), (211, 212, 219, 216), (209, 211, 216, 217), (226, 222, 223, 227), (222, 220, 221, 223), (224, 220, 222, 226), (225, 231, 230, 221), (220, 224, 225, 221), (230, 234, 233, 229), (223, 229, 228, 227), (230, 238, 237, 221), (232, 233, 234, 235), (231, 235, 234, 230), (229, 233, 232, 228), (237, 238, 239, 236), (229, 239, 238, 230), (223, 236, 239, 229), (221, 237, 236, 223), (246, 242, 243, 247), (242, 240, 241, 243), (244, 240, 242, 246), (245, 251, 250, 241), (240, 244, 245, 241), (250, 254, 253, 249), (243, 249, 248, 247), (250, 258, 257, 241), (252, 253, 254, 255), (251, 255, 254, 250), (249, 253, 252, 248), (257, 258, 259, 256), (249, 259, 258, 250), (243, 256, 259, 249), (241, 257, 256, 243), (266, 267, 263, 262), (262, 263, 261, 260), (264, 266, 262, 260), (265, 261, 270, 271), (260, 261, 265, 264), (270, 269, 273, 274), (263, 267, 268, 269), (270, 261, 277, 278), (272, 275, 274, 273), (271, 270, 274, 275), (269, 268, 272, 273), (277, 276, 279, 278), (269, 270, 278, 279), (263, 269, 279, 276), (261, 263, 276, 277), (280, 281, 283, 282), (282, 283, 287, 286), (286, 287, 285, 284), (284, 285, 281, 280), (282, 286, 284, 280), (287, 283, 281, 285), (288, 289, 291, 290), (290, 291, 295, 294), (294, 295, 293, 292), (292, 293, 289, 288), (290, 294, 292, 288), (295, 291, 289, 293), (297, 299, 298, 296), (328, 332, 334, 330), (333, 329, 331, 335), (301, 303, 302, 300), (331, 330, 334, 335), (304, 305, 307, 306), (306, 307, 311, 310), (310, 311, 309, 308), (308, 309, 305, 304), (306, 310, 308, 304), (311, 307, 305, 309), (892, 313, 315, 893), (893, 315, 319, 894), (894, 319, 317, 895), (895, 317, 313, 892), (314, 318, 316, 312), (319, 315, 313, 317), (298, 323, 320, 296), (299, 322, 323, 298), (297, 321, 322, 299), (296, 320, 321, 297), (878, 327, 324, 879), (877, 326, 327, 878), (876, 325, 326, 877), (879, 324, 325, 876), (327, 326, 325, 324), (323, 322, 321, 320), (329, 328, 330, 331), (333, 332, 328, 329), (335, 334, 332, 333), (336, 337, 339, 338), (338, 339, 343, 342), (342, 343, 341, 340), (340, 341, 337, 336), (338, 342, 340, 336), (343, 339, 337, 341), (433, 435, 348, 344), (352, 354, 349, 345), (345, 429, 441, 353), (433, 344, 347, 434), (436, 434, 347, 351), (356, 353, 355), (354, 350, 349), (435, 436, 351, 348), (349, 350, 432, 431), (350, 346, 430, 432), (345, 349, 431, 429), (346, 352, 356, 355), (348, 351, 350, 354), (351, 347, 346, 350), (344, 352, 346, 347), (344, 348, 354, 352), (353, 441, 442, 355), (430, 346, 355, 442), (352, 345, 353, 356), (904, 905, 360, 358), (905, 906, 364, 360), (906, 907, 362, 364), (907, 904, 358, 362), (359, 357, 361, 363), (364, 362, 358, 360), (365, 367, 368, 366), (367, 371, 372, 368), (371, 369, 370, 372), (369, 365, 366, 370), (367, 365, 369, 371), (372, 370, 366, 368), (374, 373, 375, 376), (405, 407, 411, 409), (410, 412, 408, 406), (378, 377, 379, 380), (408, 412, 411, 407), (872, 873, 384, 382), (873, 874, 388, 384), (874, 875, 386, 388), (875, 872, 382, 386), (383, 381, 385, 387), (388, 386, 382, 384), (389, 391, 392, 390), (391, 395, 396, 392), (395, 393, 394, 396), (393, 389, 390, 394), (391, 389, 393, 395), (396, 394, 390, 392), (863, 860, 397, 400), (862, 863, 400, 399), (861, 862, 399, 398), (860, 861, 398, 397), (379, 377, 401, 404), (380, 379, 404, 403), (378, 380, 403, 402), (377, 378, 402, 401), (404, 401, 402, 403), (400, 397, 398, 399), (406, 408, 407, 405), (410, 406, 405, 409), (412, 410, 409, 411), (413, 415, 416, 414), (415, 419, 420, 416), (419, 417, 418, 420), (417, 413, 414, 418), (415, 413, 417, 419), (420, 418, 414, 416), (433, 421, 425, 435), (437, 422, 426, 439), (422, 438, 441, 429), (433, 434, 424, 421), (436, 428, 424, 434), (443, 440, 438), (439, 426, 427), (435, 425, 428, 436), (426, 431, 432, 427), (427, 432, 430, 423), (422, 429, 431, 426), (423, 440, 443, 437), (425, 439, 427, 428), (428, 427, 423, 424), (421, 424, 423, 437), (421, 437, 439, 425), (438, 440, 442, 441), (430, 442, 440, 423), (437, 443, 438, 422), (804, 805, 447, 445), (805, 806, 451, 447), (806, 807, 449, 451), (807, 804, 445, 449), (446, 444, 448, 450), (451, 449, 445, 447), (452, 454, 455, 453), (454, 458, 459, 455), (458, 456, 457, 459), (456, 452, 453, 457), (454, 452, 456, 458), (459, 457, 453, 455), (461, 460, 462, 463), (492, 494, 498, 496), (497, 499, 495, 493), (465, 464, 466, 467), (495, 499, 498, 494), (468, 470, 471, 469), (470, 474, 475, 471), (474, 472, 473, 475), (472, 468, 469, 473), (470, 468, 472, 474), (475, 473, 469, 471), (476, 478, 479, 477), (478, 482, 483, 479), (482, 480, 481, 483), (480, 476, 477, 481), (478, 476, 480, 482), (483, 481, 477, 479), (462, 460, 484, 487), (463, 462, 487, 486), (461, 463, 486, 485), (460, 461, 485, 484), (795, 792, 488, 491), (794, 795, 491, 490), (793, 794, 490, 489), (792, 793, 489, 488), (491, 488, 489, 490), (487, 484, 485, 486), (493, 495, 494, 492), (497, 493, 492, 496), (499, 497, 496, 498), (500, 502, 503, 501), (502, 506, 507, 503), (506, 504, 505, 507), (504, 500, 501, 505), (502, 500, 504, 506), (507, 505, 501, 503), (597, 508, 512, 599), (516, 509, 513, 518), (509, 517, 605, 593), (597, 598, 511, 508), (600, 515, 511, 598), (520, 519, 517), (518, 513, 514), (599, 512, 515, 600), (513, 595, 596, 514), (514, 596, 594, 510), (509, 593, 595, 513), (510, 519, 520, 516), (512, 518, 514, 515), (515, 514, 510, 511), (508, 511, 510, 516), (508, 516, 518, 512), (517, 519, 606, 605), (594, 606, 519, 510), (516, 520, 517, 509), (521, 522, 524, 523), (523, 524, 528, 527), (527, 528, 526, 525), (525, 526, 522, 521), (523, 527, 525, 521), (528, 524, 522, 526), (529, 530, 532, 531), (531, 532, 536, 535), (535, 536, 534, 533), (533, 534, 530, 529), (531, 535, 533, 529), (536, 532, 530, 534), (538, 540, 539, 537), (569, 573, 575, 571), (574, 570, 572, 576), (542, 544, 543, 541), (572, 571, 575, 576), (545, 546, 548, 547), (547, 548, 552, 551), (551, 552, 550, 549), (549, 550, 546, 545), (547, 551, 549, 545), (552, 548, 546, 550), (553, 554, 556, 555), (555, 556, 560, 559), (559, 560, 558, 557), (557, 558, 554, 553), (555, 559, 557, 553), (560, 556, 554, 558), (827, 564, 561, 824), (826, 563, 564, 827), (825, 562, 563, 826), (824, 561, 562, 825), (815, 568, 565, 812), (814, 567, 568, 815), (813, 566, 567, 814), (812, 565, 566, 813), (568, 567, 566, 565), (564, 563, 562, 561), (570, 569, 571, 572), (574, 573, 569, 570), (576, 575, 573, 574), (577, 578, 580, 579), (579, 580, 584, 583), (583, 584, 582, 581), (581, 582, 578, 577), (579, 583, 581, 577), (584, 580, 578, 582), (597, 599, 589, 585), (601, 603, 590, 586), (586, 593, 605, 602), (597, 585, 588, 598), (600, 598, 588, 592), (607, 602, 604), (603, 591, 590), (599, 600, 592, 589), (590, 591, 596, 595), (591, 587, 594, 596), (586, 590, 595, 593), (587, 601, 607, 604), (589, 592, 591, 603), (592, 588, 587, 591), (585, 601, 587, 588), (585, 589, 603, 601), (602, 605, 606, 604), (594, 587, 604, 606), (601, 586, 602, 607), (634, 610, 611, 632), (622, 612, 615, 621), (634, 633, 608, 610), (630, 629, 651, 649), (631, 650, 651, 629), (613, 614, 615, 612), (624, 613, 612, 622), (621, 615, 614, 627), (627, 614, 613, 624), (633, 617, 619, 635), (632, 635, 619, 616), (628, 631, 617, 618), (628, 618, 616, 630), (639, 626, 625, 637), (643, 627, 624, 642), (638, 620, 626, 639), (640, 621, 627, 643), (637, 625, 623, 636), (642, 624, 622, 641), (636, 623, 620, 638), (641, 622, 621, 640), (648, 628, 630, 649), (648, 650, 631, 628), (617, 631, 629, 619), (616, 619, 629, 630), (611, 609, 635, 632), (608, 633, 635, 609), (618, 617, 633, 634), (618, 634, 632, 616), (611, 636, 638, 609), (610, 637, 636, 611), (609, 638, 639, 608), (608, 639, 637, 610), (623, 641, 640, 620), (625, 642, 641, 623), (620, 640, 643, 626), (626, 643, 642, 625), (674, 672, 647, 646), (662, 661, 655, 652), (674, 646, 644, 673), (670, 649, 651, 669), (671, 669, 651, 650), (653, 652, 655, 654), (664, 662, 652, 653), (661, 667, 654, 655), (667, 664, 653, 654), (673, 675, 659, 657), (672, 656, 659, 675), (668, 658, 657, 671), (668, 670, 656, 658), (679, 677, 665, 666), (683, 682, 664, 667), (678, 679, 666, 660), (680, 683, 667, 661), (677, 676, 663, 665), (682, 681, 662, 664), (676, 678, 660, 663), (681, 680, 661, 662), (648, 649, 670, 668), (648, 668, 671, 650), (657, 659, 669, 671), (656, 670, 669, 659), (647, 672, 675, 645), (644, 645, 675, 673), (658, 674, 673, 657), (658, 656, 672, 674), (647, 645, 678, 676), (646, 647, 676, 677), (645, 644, 679, 678), (644, 646, 677, 679), (663, 660, 680, 681), (665, 663, 681, 682), (660, 666, 683, 680), (666, 665, 682, 683), (852, 685, 687, 853), (853, 687, 691, 854), (854, 691, 689, 855), (855, 689, 685, 852), (686, 690, 688, 684), (691, 687, 685, 689), (692, 693, 695, 694), (694, 695, 699, 698), (698, 699, 697, 696), (696, 697, 693, 692), (694, 698, 696, 692), (699, 695, 693, 697), (700, 701, 703, 702), (702, 703, 707, 706), (706, 707, 705, 704), (704, 705, 701, 700), (702, 706, 704, 700), (707, 703, 701, 705), (709, 711, 710, 708), (840, 713, 715, 841), (841, 715, 719, 842), (842, 719, 717, 843), (843, 717, 713, 840), (714, 718, 716, 712), (719, 715, 713, 717), (720, 721, 723, 722), (722, 723, 727, 726), (726, 727, 725, 724), (724, 725, 721, 720), (722, 726, 724, 720), (727, 723, 721, 725), (728, 729, 731, 730), (730, 731, 735, 734), (734, 735, 733, 732), (732, 733, 729, 728), (730, 734, 732, 728), (735, 731, 729, 733), (736, 737, 739, 738), (738, 739, 743, 742), (742, 743, 741, 740), (740, 741, 737, 736), (738, 742, 740, 736), (743, 739, 737, 741), (744, 745, 747, 746), (746, 747, 751, 750), (750, 751, 749, 748), (748, 749, 745, 744), (746, 750, 748, 744), (751, 747, 745, 749), (753, 755, 754, 752), (757, 759, 758, 756), (760, 761, 763, 762), (762, 763, 767, 766), (766, 767, 765, 764), (764, 765, 761, 760), (762, 766, 764, 760), (767, 763, 761, 765), (768, 769, 771, 770), (770, 771, 775, 774), (774, 775, 773, 772), (772, 773, 769, 768), (770, 774, 772, 768), (775, 771, 769, 773), (710, 779, 776, 708), (711, 778, 779, 710), (709, 777, 778, 711), (708, 776, 777, 709), (835, 783, 780, 832), (834, 782, 783, 835), (833, 781, 782, 834), (832, 780, 781, 833), (758, 787, 784, 756), (759, 786, 787, 758), (757, 785, 786, 759), (756, 784, 785, 757), (779, 778, 777, 776), (787, 786, 785, 784), (783, 782, 781, 780), (464, 465, 788, 791), (465, 467, 789, 788), (467, 466, 790, 789), (466, 464, 791, 790), (791, 788, 793, 792), (788, 789, 794, 793), (789, 790, 795, 794), (790, 791, 792, 795), (448, 444, 796, 799), (450, 448, 799, 798), (446, 450, 798, 797), (444, 446, 797, 796), (799, 796, 800, 803), (798, 799, 803, 802), (797, 798, 802, 801), (796, 797, 801, 800), (803, 800, 804, 807), (802, 803, 807, 806), (801, 802, 806, 805), (800, 801, 805, 804), (541, 811, 808, 542), (542, 808, 809, 544), (544, 809, 810, 543), (543, 810, 811, 541), (819, 812, 813, 816), (816, 813, 814, 817), (817, 814, 815, 818), (818, 815, 812, 819), (810, 818, 819, 811), (809, 817, 818, 810), (808, 816, 817, 809), (811, 819, 816, 808), (537, 823, 820, 538), (538, 820, 821, 540), (540, 821, 822, 539), (539, 822, 823, 537), (823, 824, 825, 820), (820, 825, 826, 821), (821, 826, 827, 822), (822, 827, 824, 823), (752, 831, 828, 753), (753, 828, 829, 755), (755, 829, 830, 754), (754, 830, 831, 752), (831, 832, 833, 828), (828, 833, 834, 829), (829, 834, 835, 830), (830, 835, 832, 831), (716, 839, 836, 712), (718, 838, 839, 716), (714, 837, 838, 718), (712, 836, 837, 714), (846, 843, 840, 847), (845, 842, 843, 846), (844, 841, 842, 845), (847, 840, 841, 844), (836, 847, 844, 837), (837, 844, 845, 838), (838, 845, 846, 839), (839, 846, 847, 836), (688, 851, 848, 684), (690, 850, 851, 688), (686, 849, 850, 690), (684, 848, 849, 686), (851, 855, 852, 848), (850, 854, 855, 851), (849, 853, 854, 850), (848, 852, 853, 849), (373, 374, 856, 859), (374, 376, 857, 856), (376, 375, 858, 857), (375, 373, 859, 858), (859, 856, 861, 860), (856, 857, 862, 861), (857, 858, 863, 862), (858, 859, 860, 863), (385, 381, 864, 867), (387, 385, 867, 866), (383, 387, 866, 865), (381, 383, 865, 864), (867, 864, 868, 871), (866, 867, 871, 870), (865, 866, 870, 869), (864, 865, 869, 868), (871, 868, 872, 875), (870, 871, 875, 874), (869, 870, 874, 873), (868, 869, 873, 872), (883, 879, 876, 880), (880, 876, 877, 881), (881, 877, 878, 882), (882, 878, 879, 883), (302, 882, 883, 300), (303, 881, 882, 302), (301, 880, 881, 303), (300, 883, 880, 301), (316, 887, 884, 312), (318, 886, 887, 316), (314, 885, 886, 318), (312, 884, 885, 314), (887, 891, 888, 884), (886, 890, 891, 887), (885, 889, 890, 886), (884, 888, 889, 885), (891, 895, 892, 888), (890, 894, 895, 891), (889, 893, 894, 890), (888, 892, 893, 889), (361, 357, 896, 899), (363, 361, 899, 898), (359, 363, 898, 897), (357, 359, 897, 896), (899, 896, 900, 903), (898, 899, 903, 902), (897, 898, 902, 901), (896, 897, 901, 900), (903, 900, 904, 907), (902, 903, 907, 906), (901, 902, 906, 905), (900, 901, 905, 904)])
me_cube_045.polygons.foreach_set('material_index', [0, 0, 1, 0, 1, 0, 1, 1, 0, 1, 1, 1, 1, 0, 1, 1, 0, 1, 1, 0, 1, 1, 1, 1, 1, 1, 1, 0, 0, 0, 0, 0, 0, 1, 0, 0, 0, 0, 0, 0, 0, 1, 0, 0, 1, 0, 1, 0, 1, 1, 0, 1, 1, 1, 1, 0, 1, 1, 0, 1, 1, 0, 1, 1, 1, 1, 1, 1, 1, 0, 0, 0, 0, 0, 0, 0, 1, 1, 0, 0, 0, 0, 0, 0, 0, 0, 0, 1, 0, 0, 1, 0, 1, 0, 1, 1, 0, 1, 1, 1, 1, 0, 1, 1, 0, 1, 1, 0, 1, 1, 1, 1, 1, 1, 1, 0, 0, 0, 0, 0, 0, 1, 0, 0, 0, 0, 0, 0, 0, 1, 0, 0, 1, 0, 1, 0, 1, 1, 0, 1, 1, 1, 1, 0, 1, 1, 0, 1, 1, 0, 1, 1, 1, 1, 1, 1, 1, 0, 0, 0, 0, 0, 0, 0, 1, 1, 0, 0, 0, 0, 0, 0, 0, 0, 0, 1, 1, 1, 1, 1, 1, 0, 0, 0, 1, 0, 1, 1, 1, 1, 0, 1, 1, 1, 1, 1, 0, 1, 1, 1, 1, 1, 1, 0, 1, 1, 1, 1, 1, 0, 1, 1, 1, 1, 3, 3, 3, 3, 3, 3, 3, 3, 3, 3, 3, 3, 3, 3, 3, 3, 3, 3, 3, 3, 3, 3, 3, 3, 3, 3, 3, 3, 3, 3, 3, 3, 3, 3, 3, 3, 3, 3, 3, 3, 3, 3, 3, 3, 3, 3, 3, 3, 3, 3, 3, 3, 3, 3, 3, 3, 3, 3, 3, 3, 2, 2, 2, 2, 2, 2, 2, 2, 2, 2, 2, 2, 2, 2, 2, 2, 2, 2, 2, 2, 2, 2, 2, 2, 2, 2, 2, 2, 2, 2, 2, 2, 2, 2, 2, 2, 2, 2, 2, 2, 2, 2, 2, 2, 2, 2, 2, 2, 1, 1, 1, 1, 1, 1, 1, 1, 1, 1, 1, 1, 1, 1, 1, 1, 1, 1, 1, 2, 2, 2, 2, 2, 2, 2, 2, 2, 2, 2, 2, 2, 2, 2, 2, 2, 2, 2, 2, 2, 2, 2, 2, 2, 2, 2, 2, 2, 2, 2, 2, 2, 2, 2, 2, 2, 2, 2, 2, 2, 2, 2, 2, 2, 2, 2, 2, 1, 1, 1, 1, 1, 1, 1, 1, 1, 1, 1, 1, 1, 1, 1, 1, 1, 1, 1, 2, 2, 2, 2, 2, 2, 2, 2, 2, 2, 2, 2, 2, 2, 2, 2, 2, 2, 2, 2, 2, 2, 2, 2, 2, 2, 2, 2, 2, 2, 2, 2, 2, 2, 2, 2, 2, 2, 2, 2, 2, 2, 2, 2, 2, 2, 2, 2, 1, 1, 1, 1, 1, 1, 1, 1, 1, 1, 1, 1, 1, 1, 1, 1, 1, 1, 1, 2, 2, 2, 2, 2, 2, 2, 2, 2, 2, 2, 2, 2, 2, 2, 2, 2, 2, 2, 2, 2, 2, 2, 2, 2, 2, 2, 2, 2, 2, 2, 2, 2, 2, 2, 2, 2, 2, 2, 2, 2, 2, 2, 2, 2, 2, 2, 2, 1, 1, 1, 1, 1, 1, 1, 1, 1, 1, 1, 1, 1, 1, 1, 1, 1, 1, 1, 4, 4, 4, 4, 4, 4, 4, 4, 4, 4, 4, 4, 4, 4, 4, 4, 4, 4, 4, 4, 4, 4, 4, 4, 4, 4, 4, 4, 4, 4, 4, 4, 4, 4, 4, 4, 4, 4, 4, 4, 4, 4, 4, 4, 4, 4, 4, 4, 4, 4, 4, 4, 4, 4, 4, 4, 4, 4, 4, 4, 4, 4, 4, 4, 4, 4, 4, 4, 4, 4, 4, 4, 4, 4, 2, 2, 2, 2, 2, 2, 2, 2, 2, 2, 2, 2, 2, 2, 2, 2, 2, 2, 2, 2, 2, 2, 2, 2, 2, 2, 2, 2, 2, 2, 2, 2, 2, 2, 2, 2, 2, 2, 2, 2, 2, 2, 2, 2, 2, 2, 2, 2, 2, 2, 2, 2, 2, 2, 2, 2, 2, 2, 2, 2, 2, 2, 2, 2, 2, 2, 2, 2, 2, 2, 2, 2, 2, 2, 2, 2, 2, 2, 2, 2, 2, 2, 2, 2, 2, 2, 2, 2, 2, 2, 2, 2, 2, 2, 2, 2, 2, 2, 2, 2, 2, 2, 2, 2, 2, 2, 2, 2, 2, 2, 2, 2, 2, 2, 2, 2, 2, 2, 2, 2, 2, 2, 2, 2, 2, 2, 2, 2, 2, 2, 2, 2, 2, 2, 2, 2, 2, 2, 2, 2, 2, 2, 2, 2, 2, 2, 2, 2, 2, 2, 2, 2, 2, 2, 2, 2, 2, 2, 2, 2, 2, 2, 2, 2, 2, 2, 2, 2, 2, 2, 2, 2, 2, 2, 2, 2, 2, 2, 2, 2, 2, 2, 2, 2, 2, 2, 2, 2, 2, 2, 2, 2, 2, 2, 2, 2, 2, 2])
me_cube_045.materials.append(mat_darkred)
me_cube_045.materials.append(mat_white)
me_cube_045.materials.append(mat_lightred)
me_cube_045.materials.append(mat_brown)
me_cube_045.materials.append(mat_roofblack)
me_cube_045.use_remesh_preserve_volume = False
me_cube_045.use_remesh_preserve_attributes = False
me_cube_045.use_mirror_vertex_groups = False
me_cube_045.update()

# ---- objects
ob_openbarn = bpy.data.objects.new('OpenBarn', me_cube_045)

# ---- transforms, parenting, visibility, modifiers, constraints
ob_openbarn.location = (0.0, 0.0, 0.0)
ob_openbarn.lineart.crease_threshold = 0.0

# ---- collection membership
col_collection_1.objects.link(ob_openbarn)

# ---- scene / render settings (as saved in the file)
scene.frame_start = 1; scene.frame_end = 250; scene.frame_set(0)
scene.render.engine = 'CYCLES'
scene.render.resolution_x = 1000
scene.render.resolution_y = 1000
scene.render.dither_intensity = 0.0
scene.cycles.samples = 200
scene.cycles.sampling_pattern = 'TABULATED_SOBOL'
scene.cycles.light_sampling_threshold = 0.0
scene.cycles.use_adaptive_sampling = False
scene.cycles.use_light_tree = False
scene.cycles.caustics_reflective = False
scene.cycles.caustics_refractive = False
scene.cycles.blur_glossy = 0.0
scene.cycles.max_bounces = 2
scene.cycles.pixel_filter_type = 'GAUSSIAN'
scene.cycles.sample_clamp_indirect = 0.0
scene.view_settings.view_transform = 'Standard'
bpy.context.view_layer.update()

# ---- added for rendering (the .blend has no active camera): camera
cam_auto = bpy.data.cameras.new('AutoCamera')
cam_auto.lens = 50.0
cam_auto.sensor_width = 36.0
cam_auto.clip_end = 1000.0
ob_auto_camera = bpy.data.objects.new('AutoCamera', cam_auto)
scene.collection.objects.link(ob_auto_camera)
ob_auto_camera.location = (8.98903, -10.7478, 9.53786)
ob_auto_camera.rotation_euler = (1.09748, -7.21219e-08, 0.694738)
scene.camera = ob_auto_camera
bpy.context.view_layer.update()
